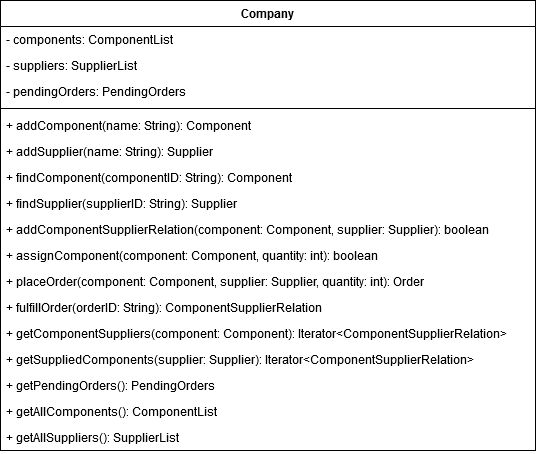

The diagram above was exported from draw.io. Its source (the exported page's mxGraphModel, read from the mxfile embedded in the PNG):
<mxGraphModel dx="1422" dy="813" grid="1" gridSize="10" guides="1" tooltips="1" connect="1" arrows="1" fold="1" page="1" pageScale="1" pageWidth="850" pageHeight="1100" math="0" shadow="0">
  <root>
    <mxCell id="0" />
    <mxCell id="1" parent="0" />
    <mxCell id="MMtwTEVpW8AVf3BW5Qhy-1" value="Company" style="swimlane;fontStyle=1;align=center;verticalAlign=top;childLayout=stackLayout;horizontal=1;startSize=26;horizontalStack=0;resizeParent=1;resizeParentMax=0;resizeLast=0;collapsible=1;marginBottom=0;" vertex="1" parent="1">
      <mxGeometry x="158" y="150" width="535" height="450" as="geometry" />
    </mxCell>
    <mxCell id="MMtwTEVpW8AVf3BW5Qhy-2" value="- components: ComponentList" style="text;strokeColor=none;fillColor=none;align=left;verticalAlign=top;spacingLeft=4;spacingRight=4;overflow=hidden;rotatable=0;points=[[0,0.5],[1,0.5]];portConstraint=eastwest;" vertex="1" parent="MMtwTEVpW8AVf3BW5Qhy-1">
      <mxGeometry y="26" width="535" height="26" as="geometry" />
    </mxCell>
    <mxCell id="MMtwTEVpW8AVf3BW5Qhy-7" value="- suppliers: SupplierList" style="text;strokeColor=none;fillColor=none;align=left;verticalAlign=top;spacingLeft=4;spacingRight=4;overflow=hidden;rotatable=0;points=[[0,0.5],[1,0.5]];portConstraint=eastwest;" vertex="1" parent="MMtwTEVpW8AVf3BW5Qhy-1">
      <mxGeometry y="52" width="535" height="26" as="geometry" />
    </mxCell>
    <mxCell id="MMtwTEVpW8AVf3BW5Qhy-6" value="- pendingOrders: PendingOrders" style="text;strokeColor=none;fillColor=none;align=left;verticalAlign=top;spacingLeft=4;spacingRight=4;overflow=hidden;rotatable=0;points=[[0,0.5],[1,0.5]];portConstraint=eastwest;" vertex="1" parent="MMtwTEVpW8AVf3BW5Qhy-1">
      <mxGeometry y="78" width="535" height="26" as="geometry" />
    </mxCell>
    <mxCell id="MMtwTEVpW8AVf3BW5Qhy-3" value="" style="line;strokeWidth=1;fillColor=none;align=left;verticalAlign=middle;spacingTop=-1;spacingLeft=3;spacingRight=3;rotatable=0;labelPosition=right;points=[];portConstraint=eastwest;" vertex="1" parent="MMtwTEVpW8AVf3BW5Qhy-1">
      <mxGeometry y="104" width="535" height="8" as="geometry" />
    </mxCell>
    <mxCell id="MMtwTEVpW8AVf3BW5Qhy-4" value="+ addComponent(name: String): Component" style="text;strokeColor=none;fillColor=none;align=left;verticalAlign=top;spacingLeft=4;spacingRight=4;overflow=hidden;rotatable=0;points=[[0,0.5],[1,0.5]];portConstraint=eastwest;" vertex="1" parent="MMtwTEVpW8AVf3BW5Qhy-1">
      <mxGeometry y="112" width="535" height="26" as="geometry" />
    </mxCell>
    <mxCell id="MMtwTEVpW8AVf3BW5Qhy-8" value="+ addSupplier(name: String): Supplier" style="text;strokeColor=none;fillColor=none;align=left;verticalAlign=top;spacingLeft=4;spacingRight=4;overflow=hidden;rotatable=0;points=[[0,0.5],[1,0.5]];portConstraint=eastwest;" vertex="1" parent="MMtwTEVpW8AVf3BW5Qhy-1">
      <mxGeometry y="138" width="535" height="26" as="geometry" />
    </mxCell>
    <mxCell id="MMtwTEVpW8AVf3BW5Qhy-9" value="+ findComponent(componentID: String): Component" style="text;strokeColor=none;fillColor=none;align=left;verticalAlign=top;spacingLeft=4;spacingRight=4;overflow=hidden;rotatable=0;points=[[0,0.5],[1,0.5]];portConstraint=eastwest;" vertex="1" parent="MMtwTEVpW8AVf3BW5Qhy-1">
      <mxGeometry y="164" width="535" height="26" as="geometry" />
    </mxCell>
    <mxCell id="MMtwTEVpW8AVf3BW5Qhy-10" value="+ findSupplier(supplierID: String): Supplier" style="text;strokeColor=none;fillColor=none;align=left;verticalAlign=top;spacingLeft=4;spacingRight=4;overflow=hidden;rotatable=0;points=[[0,0.5],[1,0.5]];portConstraint=eastwest;" vertex="1" parent="MMtwTEVpW8AVf3BW5Qhy-1">
      <mxGeometry y="190" width="535" height="26" as="geometry" />
    </mxCell>
    <mxCell id="MMtwTEVpW8AVf3BW5Qhy-11" value="+ addComponentSupplierRelation(component: Component, supplier: Supplier): boolean" style="text;strokeColor=none;fillColor=none;align=left;verticalAlign=top;spacingLeft=4;spacingRight=4;overflow=hidden;rotatable=0;points=[[0,0.5],[1,0.5]];portConstraint=eastwest;" vertex="1" parent="MMtwTEVpW8AVf3BW5Qhy-1">
      <mxGeometry y="216" width="535" height="26" as="geometry" />
    </mxCell>
    <mxCell id="MMtwTEVpW8AVf3BW5Qhy-12" value="+ assignComponent(component: Component, quantity: int): boolean" style="text;strokeColor=none;fillColor=none;align=left;verticalAlign=top;spacingLeft=4;spacingRight=4;overflow=hidden;rotatable=0;points=[[0,0.5],[1,0.5]];portConstraint=eastwest;" vertex="1" parent="MMtwTEVpW8AVf3BW5Qhy-1">
      <mxGeometry y="242" width="535" height="26" as="geometry" />
    </mxCell>
    <mxCell id="MMtwTEVpW8AVf3BW5Qhy-13" value="+ placeOrder(component: Component, supplier: Supplier, quantity: int): Order" style="text;strokeColor=none;fillColor=none;align=left;verticalAlign=top;spacingLeft=4;spacingRight=4;overflow=hidden;rotatable=0;points=[[0,0.5],[1,0.5]];portConstraint=eastwest;" vertex="1" parent="MMtwTEVpW8AVf3BW5Qhy-1">
      <mxGeometry y="268" width="535" height="26" as="geometry" />
    </mxCell>
    <mxCell id="MMtwTEVpW8AVf3BW5Qhy-14" value="+ fulfillOrder(orderID: String): ComponentSupplierRelation" style="text;strokeColor=none;fillColor=none;align=left;verticalAlign=top;spacingLeft=4;spacingRight=4;overflow=hidden;rotatable=0;points=[[0,0.5],[1,0.5]];portConstraint=eastwest;" vertex="1" parent="MMtwTEVpW8AVf3BW5Qhy-1">
      <mxGeometry y="294" width="535" height="26" as="geometry" />
    </mxCell>
    <mxCell id="MMtwTEVpW8AVf3BW5Qhy-15" value="+ getComponentSuppliers(component: Component): Iterator&lt;ComponentSupplierRelation&gt;" style="text;strokeColor=none;fillColor=none;align=left;verticalAlign=top;spacingLeft=4;spacingRight=4;overflow=hidden;rotatable=0;points=[[0,0.5],[1,0.5]];portConstraint=eastwest;" vertex="1" parent="MMtwTEVpW8AVf3BW5Qhy-1">
      <mxGeometry y="320" width="535" height="26" as="geometry" />
    </mxCell>
    <mxCell id="MMtwTEVpW8AVf3BW5Qhy-16" value="+ getSuppliedComponents(supplier: Supplier): Iterator&lt;ComponentSupplierRelation&gt;" style="text;strokeColor=none;fillColor=none;align=left;verticalAlign=top;spacingLeft=4;spacingRight=4;overflow=hidden;rotatable=0;points=[[0,0.5],[1,0.5]];portConstraint=eastwest;" vertex="1" parent="MMtwTEVpW8AVf3BW5Qhy-1">
      <mxGeometry y="346" width="535" height="26" as="geometry" />
    </mxCell>
    <mxCell id="MMtwTEVpW8AVf3BW5Qhy-17" value="+ getPendingOrders(): PendingOrders" style="text;strokeColor=none;fillColor=none;align=left;verticalAlign=top;spacingLeft=4;spacingRight=4;overflow=hidden;rotatable=0;points=[[0,0.5],[1,0.5]];portConstraint=eastwest;" vertex="1" parent="MMtwTEVpW8AVf3BW5Qhy-1">
      <mxGeometry y="372" width="535" height="26" as="geometry" />
    </mxCell>
    <mxCell id="MMtwTEVpW8AVf3BW5Qhy-18" value="+ getAllComponents(): ComponentList" style="text;strokeColor=none;fillColor=none;align=left;verticalAlign=top;spacingLeft=4;spacingRight=4;overflow=hidden;rotatable=0;points=[[0,0.5],[1,0.5]];portConstraint=eastwest;" vertex="1" parent="MMtwTEVpW8AVf3BW5Qhy-1">
      <mxGeometry y="398" width="535" height="26" as="geometry" />
    </mxCell>
    <mxCell id="MMtwTEVpW8AVf3BW5Qhy-19" value="+ getAllSuppliers(): SupplierList" style="text;strokeColor=none;fillColor=none;align=left;verticalAlign=top;spacingLeft=4;spacingRight=4;overflow=hidden;rotatable=0;points=[[0,0.5],[1,0.5]];portConstraint=eastwest;" vertex="1" parent="MMtwTEVpW8AVf3BW5Qhy-1">
      <mxGeometry y="424" width="535" height="26" as="geometry" />
    </mxCell>
  </root>
</mxGraphModel>